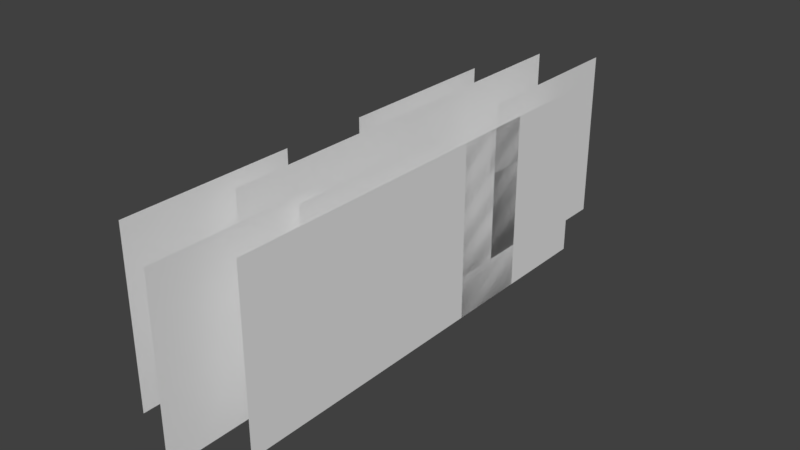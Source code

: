 # Source: GrassCluster.blend  (saved by Blender 2.78.0; exported with 4.5.12 LTS)
import bpy
from mathutils import Matrix  # noqa: F401  (used for matrix-valued properties, if any)

bpy.ops.wm.read_factory_settings(use_empty=True)
scene = bpy.context.scene
scene.name = 'Scene'

# ---- collections
col_collection_1 = bpy.data.collections.new('Collection 1'); scene.collection.children.link(col_collection_1)

# ---- world
world_world = bpy.data.worlds.new('World'); scene.world = world_world
world_world.color = (0.05088, 0.05088, 0.05088)
world_world.use_sun_shadow = False
world_world.sun_shadow_jitter_overblur = 0.0
world_world.cycles.sampling_method = 'MANUAL'

# ---- meshes
me_plane_001 = bpy.data.meshes.new('Plane.001')
me_plane_001.from_pydata([(-0.9582, 4.292e-06, 0.3058), (1.042, 4.292e-06, 0.3058), (-0.9582, 2.0, 0.3058), (1.042, 2.0, 0.3058), (-1.894, 2.027e-06, 4.188e-05), (0.1063, 2.027e-06, 4.188e-05), (-1.894, 2.0, 4.188e-05), (0.1063, 2.0, 4.188e-05), (-2.907, 4.292e-06, 0.3059), (-0.9067, 4.292e-06, 0.3059), (-2.907, 2.0, 0.3059), (-0.9067, 2.0, 0.3059), (0.1228, 4.292e-06, 0.3058), (2.123, 4.292e-06, 0.3058), (0.1228, 2.0, 0.3058), (2.123, 2.0, 0.3058), (1.184, 1.55e-06, -0.07185), (3.184, 1.55e-06, -0.07185), (1.184, 2.0, -0.07185), (3.184, 2.0, -0.07185), (-3.467, 9.537e-07, -0.1392), (-1.467, 9.537e-07, -0.1392), (-3.467, 2.0, -0.1392), (-1.467, 2.0, -0.1392), (-2.028, -2.861e-06, -0.6596), (-0.0281, -2.861e-06, -0.6596), (-2.028, 2.0, -0.6596), (-0.0281, 2.0, -0.6596), (-0.6578, -2.861e-06, -0.6597), (1.342, -2.861e-06, -0.6597), (-0.6578, 2.0, -0.6597), (1.342, 2.0, -0.6597), (0.8704, -2.861e-06, -0.6598), (2.87, -2.861e-06, -0.6598), (0.8704, 2.0, -0.6598), (2.87, 2.0, -0.6598), (-3.088, -5.007e-06, -0.945), (-1.088, -5.007e-06, -0.945), (-3.088, 2.0, -0.945), (-1.088, 2.0, -0.945), (-0.04751, -5.007e-06, -0.9452), (1.952, -5.007e-06, -0.9452), (-0.04751, 2.0, -0.9452), (1.952, 2.0, -0.9452)], [], [(0, 1, 3, 2), (4, 5, 7, 6), (8, 9, 11, 10), (12, 13, 15, 14), (16, 17, 19, 18), (20, 21, 23, 22), (24, 25, 27, 26), (28, 29, 31, 30), (32, 33, 35, 34), (36, 37, 39, 38), (40, 41, 43, 42)])
_uv = me_plane_001.uv_layers.new(name='UVMap')
_uv.uv.foreach_set('vector', [0.4984, 0.7055, 0.6516, 0.7055, 0.6516, 0.8314, 0.4984, 0.8314, 0.4984, 0.7055, 0.6516, 0.7055, 0.6516, 0.8314, 0.4984, 0.8314, 0.4984, 0.7055, 0.6516, 0.7055, 0.6516, 0.8314, 0.4984, 0.8314, 0.4984, 0.7055, 0.6516, 0.7055, 0.6516, 0.8314, 0.4984, 0.8314, 0.4984, 0.7055, 0.6516, 0.7055, 0.6516, 0.8314, 0.4984, 0.8314, 0.4984, 0.7055, 0.6516, 0.7055, 0.6516, 0.8314, 0.4984, 0.8314, 0.4984, 0.7055, 0.6516, 0.7055, 0.6516, 0.8314, 0.4984, 0.8314, 0.4984, 0.7055, 0.6516, 0.7055, 0.6516, 0.8314, 0.4984, 0.8314, 0.4984, 0.7055, 0.6516, 0.7055, 0.6516, 0.8314, 0.4984, 0.8314, 0.4984, 0.7055, 0.6516, 0.7055, 0.6516, 0.8314, 0.4984, 0.8314, 0.4984, 0.7055, 0.6516, 0.7055, 0.6516, 0.8314, 0.4984, 0.8314])
me_plane_001.use_remesh_preserve_volume = False
me_plane_001.use_remesh_preserve_attributes = False
me_plane_001.use_mirror_vertex_groups = False
me_plane_001.update()

# ---- objects
ob_plane_001 = bpy.data.objects.new('Plane.001', me_plane_001)

# ---- transforms, parenting, visibility, modifiers, constraints
ob_plane_001.location = (0.0, 0.0, 0.0)
ob_plane_001.rotation_euler = (1.571, -0.0, 1.571)
ob_plane_001.lineart.crease_threshold = 0.0

# ---- collection membership
col_collection_1.objects.link(ob_plane_001)

# ---- scene / render settings (as saved in the file)
scene.frame_start = 1; scene.frame_end = 250; scene.frame_set(1)
scene.render.engine = 'BLENDER_EEVEE_NEXT'
scene.render.resolution_percentage = 50
scene.render.dither_intensity = 0.0
scene.cycles.use_denoising = False
scene.cycles.samples = 128
scene.cycles.sampling_pattern = 'TABULATED_SOBOL'
scene.cycles.light_sampling_threshold = 0.0
scene.cycles.use_adaptive_sampling = False
scene.cycles.use_light_tree = False
scene.cycles.blur_glossy = 0.0
scene.cycles.sample_clamp_indirect = 0.0
scene.view_settings.view_transform = 'Standard'
bpy.context.view_layer.update()

# ---- added for rendering (the .blend has no active camera and no usable light): camera, sun
cam_auto = bpy.data.cameras.new('AutoCamera')
cam_auto.lens = 50.0
cam_auto.sensor_width = 36.0
cam_auto.clip_end = 1000.0
ob_auto_camera = bpy.data.objects.new('AutoCamera', cam_auto)
scene.collection.objects.link(ob_auto_camera)
ob_auto_camera.location = (6.21009, -7.97714, 6.22378)
ob_auto_camera.rotation_euler = (1.09748, -7.21219e-08, 0.694738)
scene.camera = ob_auto_camera
light_auto_sun = bpy.data.lights.new('AutoSun', 'SUN')
light_auto_sun.energy = 3.0
light_auto_sun.angle = 0.0523599
ob_auto_sun = bpy.data.objects.new('AutoSun', light_auto_sun)
scene.collection.objects.link(ob_auto_sun)
ob_auto_sun.rotation_euler = (0.872665, 0.174533, 0.523599)
bpy.context.view_layer.update()
